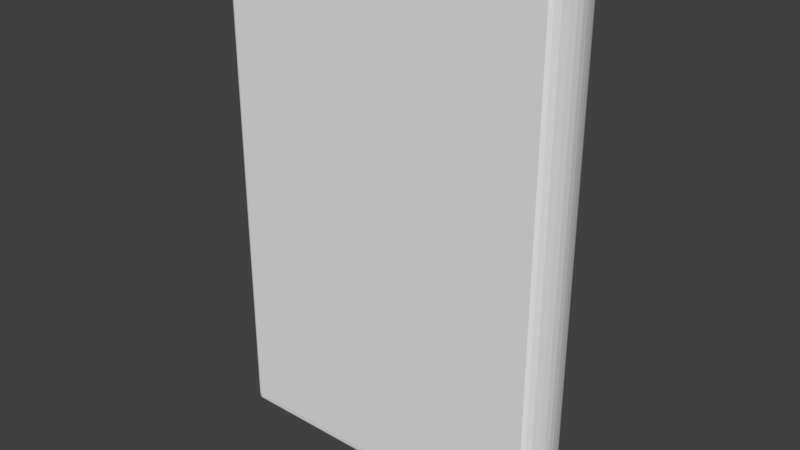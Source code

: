 # Source: kniga.blend  (saved by Blender 2.78.0; exported with 4.5.12 LTS)
import bpy
from mathutils import Matrix  # noqa: F401  (used for matrix-valued properties, if any)

bpy.ops.wm.read_factory_settings(use_empty=True)
scene = bpy.context.scene
scene.name = 'Scene'

# ---- collections
col_collection_1 = bpy.data.collections.new('Collection 1'); scene.collection.children.link(col_collection_1)

# ---- materials (node trees are filled in below, after node groups)
mat_material_001 = bpy.data.materials.new('Material.001')
mat_material_001.alpha_threshold = 0.0
mat_material_001.use_transparent_shadow = False
mat_material_001.preview_render_type = 'FLAT'
mat_material_001.roughness = 0.5

# ---- material node trees

# ---- world
world_world = bpy.data.worlds.new('World'); scene.world = world_world
world_world.color = (0.05088, 0.05088, 0.05088)
world_world.use_sun_shadow = False
world_world.sun_shadow_jitter_overblur = 0.0
world_world.cycles.sampling_method = 'MANUAL'

# ---- meshes
me_cube_001 = bpy.data.meshes.new('Cube.001')
me_cube_001.from_pydata([(-0.69, -0.09426, -1.083), (-0.69, -0.09426, 1.084), (-0.7064, 0.1097, -1.11), (-0.7064, 0.1097, 1.11), (0.7064, -0.1229, -1.11), (0.6891, -0.1201, 1.084), (0.7064, 0.1097, -1.11), (0.7064, 0.1097, 1.11), (-0.69, 0.09644, -1.083), (-0.7064, 0.08801, -1.11), (-0.69, 0.07525, -1.083), (-0.7064, 0.06631, -1.11), (-0.69, 0.05406, -1.083), (-0.7064, 0.0446, -1.11), (-0.69, 0.03287, -1.083), (-0.7064, 0.02289, -1.11), (-0.69, 0.01168, -1.083), (-0.7064, 0.001181, -1.11), (-0.69, -0.009508, -1.083), (-0.7064, -0.02053, -1.11), (-0.69, -0.0307, -1.083), (-0.7064, -0.04224, -1.11), (-0.69, -0.05189, -1.083), (-0.7064, -0.06394, -1.11), (-0.69, -0.07308, -1.083), (-0.7064, -0.08565, -1.11), (-0.7064, -0.08565, 1.11), (-0.69, -0.07308, 1.084), (-0.7064, -0.06394, 1.11), (-0.69, -0.05189, 1.084), (-0.7064, -0.04224, 1.11), (-0.69, -0.0307, 1.084), (-0.7064, -0.02053, 1.11), (-0.69, -0.009508, 1.084), (-0.7064, 0.001181, 1.11), (-0.69, 0.01168, 1.084), (-0.7064, 0.02289, 1.11), (-0.69, 0.03287, 1.084), (-0.7064, 0.0446, 1.11), (-0.69, 0.05406, 1.084), (-0.7064, 0.06631, 1.11), (-0.69, 0.07525, 1.084), (-0.7064, 0.08801, 1.11), (-0.69, 0.09644, 1.084), (0.7064, -0.1107, -1.11), (0.6891, -0.09616, -1.083), (0.7064, -0.0862, -1.11), (0.6891, -0.07225, -1.083), (0.7064, -0.06171, -1.11), (0.6891, -0.04835, -1.083), (0.7064, -0.03722, -1.11), (0.6891, -0.02444, -1.083), (0.7064, -0.01273, -1.11), (0.6891, -0.0005389, -1.083), (0.7064, 0.01176, -1.11), (0.6891, 0.02337, -1.083), (0.7064, 0.03625, -1.11), (0.6891, 0.04727, -1.083), (0.7064, 0.06074, -1.11), (0.6891, 0.07118, -1.083), (0.7064, 0.08523, -1.11), (0.6891, 0.09508, -1.083), (0.6891, 0.09508, 1.084), (0.7064, 0.08523, 1.11), (0.6891, 0.07117, 1.084), (0.7064, 0.06074, 1.11), (0.6891, 0.04727, 1.084), (0.7064, 0.03625, 1.11), (0.6891, 0.02337, 1.084), (0.7064, 0.01176, 1.11), (0.6891, -0.0005392, 1.084), (0.7064, -0.01273, 1.11), (0.6891, -0.02444, 1.084), (0.7064, -0.03722, 1.11), (0.6891, -0.04835, 1.084), (0.7064, -0.06171, 1.11), (0.6891, -0.07225, 1.084), (0.7064, -0.0862, 1.11), (0.6891, -0.09616, 1.084), (0.7064, -0.1107, 1.11), (0.7352, -0.03769, 1.114), (0.7352, 0.02738, 1.114), (-0.7923, -0.1259, 1.114), (0.718, 0.0949, 1.114), (0.6921, 0.1297, 1.114), (0.718, -0.1053, 1.114), (0.7219, -0.03553, 1.114), (0.7219, 0.02522, 1.114), (-0.7921, -0.1124, 1.114), (0.7075, 0.08597, 1.114), (0.6841, 0.1162, 1.114), (0.7075, -0.09628, 1.114), (0.7285, -0.03661, 1.146), (0.7127, -0.1008, -1.121), (0.7285, 0.0263, -1.121), (0.7128, 0.09043, 1.146), (0.6851, -0.133, 1.146), (-0.7922, -0.1191, -1.121), (-0.79, 0.1352, 1.146), (0.7285, -0.03661, -1.121), (0.7285, 0.0263, 1.146), (-0.8029, -0.1189, 1.114), (-0.8028, 0.135, -1.092), (0.6881, 0.123, -1.121), (0.7127, -0.1008, 1.146), (0.7128, 0.09043, -1.121), (-0.05679, -0.126, -1.121), (-0.7922, -0.1191, 1.146), (-0.0587, -0.1192, 1.114), (-0.05488, -0.1328, 1.114), (-0.05488, -0.1328, 0.0097), (-0.0587, -0.1192, 0.0097), (-0.8028, 0.135, 1.114), (-0.8029, -0.1189, 0.0097), (0.7075, -0.09628, 0.0097), (0.6841, 0.1162, 0.0097), (0.7075, 0.08597, 0.0097), (-0.7921, -0.1124, 0.0097), (0.7219, 0.02522, 0.0097), (0.7219, -0.03553, 0.0097), (0.718, -0.1053, 0.0097), (0.6921, 0.1297, 0.0097), (0.718, 0.0949, 0.0097), (-0.7923, -0.1259, 0.0097), (0.7352, 0.02738, 0.0097), (0.7352, -0.03769, 0.0097), (0.7352, -0.03769, -1.092), (0.7352, 0.02738, -1.092), (-0.7923, -0.1259, -1.092), (0.718, 0.0949, -1.092), (0.6921, 0.1297, -1.092), (0.718, -0.1053, -1.092), (0.7219, -0.03553, -1.092), (0.7219, 0.02522, -1.092), (-0.7921, -0.1124, -1.092), (0.7075, 0.08597, -1.092), (0.6841, 0.1162, -1.092), (0.7075, -0.09628, -1.092), (-0.8029, -0.1189, -1.092), (-0.0587, -0.1192, -1.092), (-0.05488, -0.1328, -1.092), (-0.8028, 0.135, 0.0097), (-0.7899, 0.1285, -1.092), (-0.79, 0.1419, -1.092), (-0.79, 0.1419, 0.0097), (-0.7899, 0.1285, 0.0097), (-0.79, 0.1352, -1.121), (-0.05163, 0.1291, 1.146), (-0.7899, 0.1285, 1.114), (-0.79, 0.1419, 1.114), (0.6891, -0.1399, -1.092), (0.6811, -0.1262, -1.092), (0.6811, -0.1262, 0.0097), (0.6891, -0.1399, 0.0097), (0.6891, -0.1399, 1.114), (0.6811, -0.1262, 1.114), (0.6851, -0.133, -1.121), (-0.05679, -0.126, 1.146), (0.6881, 0.123, 1.146), (-0.05362, 0.1223, -1.092), (-0.04963, 0.1358, -1.092), (-0.04963, 0.1358, 0.0097), (-0.05362, 0.1223, 0.0097), (-0.05163, 0.1291, -1.121), (-0.05362, 0.1223, 1.114), (-0.04963, 0.1358, 1.114), (0.7281, -0.07085, -1.092), (0.7335, -0.03742, 1.138), (0.7167, -0.1041, -1.113), (0.7281, 0.06053, -1.092), (0.7335, 0.02711, -1.113), (0.7167, 0.09378, 1.138), (0.7379, -0.005153, -1.092), (0.7049, -0.1314, -1.092), (-0.7923, -0.1242, 1.138), (0.6881, -0.1382, -1.113), (0.7057, 0.1211, -1.092), (0.6911, 0.128, 1.138), (0.7335, -0.03742, -1.113), (0.7335, 0.02711, 1.138), (-0.8004, -0.124, 1.114), (-0.7997, 0.1401, -1.092), (-0.79, 0.1402, -1.113), (0.7167, -0.1041, 1.138), (0.7167, 0.09378, -1.113), (0.7157, -0.06591, -1.092), (0.7236, -0.0358, 1.138), (0.7088, -0.0974, -1.113), (0.7157, 0.0556, -1.092), (0.7236, 0.02549, -1.113), (0.7088, 0.08709, 1.138), (0.7245, -0.005153, -1.092), (0.6963, -0.119, -1.092), (-0.7921, -0.1141, 1.138), (0.6821, -0.1279, -1.113), (0.697, 0.1087, -1.092), (0.6851, 0.1179, 1.138), (0.7236, -0.0358, -1.113), (0.7236, 0.02549, 1.138), (-0.8001, -0.1139, 1.114), (-0.7996, 0.13, -1.092), (-0.79, 0.1301, -1.113), (0.7088, -0.0974, 1.138), (0.7088, 0.08709, -1.113), (0.7219, -0.06838, 1.146), (0.7219, -0.06838, -1.121), (0.7219, 0.05806, -1.121), (0.7219, 0.05806, 1.146), (0.7312, -0.005153, -1.121), (0.7312, -0.005153, 1.146), (0.7014, 0.1149, 1.146), (0.7014, 0.1149, -1.121), (0.7006, -0.1252, 1.146), (0.7006, -0.1252, -1.121), (-0.7996, 0.1351, 1.138), (-0.7996, 0.1351, -1.113), (-0.8002, -0.1189, 1.138), (-0.8002, -0.1189, -1.113), (-0.05536, -0.1311, 1.138), (-0.7923, -0.1242, -1.113), (-0.05823, -0.1209, 1.138), (-0.7921, -0.1141, -1.113), (-0.603, -0.121, -1.121), (-0.603, -0.121, 1.146), (-0.6034, -0.1143, 1.114), (-0.6026, -0.1277, -1.092), (0.7281, -0.07085, 1.114), (0.7281, 0.06053, 1.114), (0.7379, -0.005153, 1.114), (0.7049, -0.1314, 1.114), (0.7057, 0.1211, 1.114), (-0.8004, -0.124, 0.0097), (-0.7997, 0.1401, 1.114), (0.7157, -0.06591, 1.114), (0.7157, 0.0556, 1.114), (0.7245, -0.005153, 1.114), (0.6963, -0.119, 1.114), (0.697, 0.1087, 1.114), (-0.8001, -0.1139, 0.0097), (-0.7996, 0.13, 1.114), (-0.6034, -0.1143, 0.0097), (-0.6026, -0.1277, 1.114), (-0.05488, -0.1328, 0.8219), (0.6811, -0.1262, 0.8219), (-0.8028, 0.135, 0.8219), (-0.8029, -0.1189, 0.8219), (0.7075, -0.09628, 0.8219), (-0.7899, 0.1285, 0.8219), (0.7075, 0.08597, 0.8219), (-0.7921, -0.1124, 0.8219), (0.7219, 0.02522, 0.8219), (0.7219, -0.03553, 0.8219), (0.718, -0.1053, 0.8219), (0.6921, 0.1297, 0.8219), (0.718, 0.0949, 0.8219), (-0.7923, -0.1259, 0.8219), (0.7352, 0.02738, 0.8219), (0.7352, -0.03769, 0.8219), (0.7281, -0.07085, 0.0097), (0.7281, 0.06053, 0.0097), (0.7379, -0.005153, 0.0097), (0.7049, -0.1314, 0.0097), (0.7057, 0.1211, 0.0097), (-0.7997, 0.1401, 0.0097), (0.7157, -0.06591, 0.0097), (0.7157, 0.0556, 0.0097), (0.7245, -0.005153, 0.0097), (0.6963, -0.119, 0.0097), (0.697, 0.1087, 0.0097), (-0.7996, 0.13, 0.0097), (-0.6026, -0.1277, 0.0097), (-0.8004, -0.124, -1.092), (-0.8001, -0.1139, -1.092), (-0.6034, -0.1143, -1.092), (0.7352, -0.03769, -0.8017), (0.7352, 0.02738, -0.8017), (-0.7923, -0.1259, -0.8017), (0.718, 0.0949, -0.8017), (0.6921, 0.1297, -0.8017), (0.718, -0.1053, -0.8017), (0.7219, -0.03553, -0.8017), (0.7219, 0.02522, -0.8017), (-0.7921, -0.1124, -0.8017), (0.7075, 0.08597, -0.8017), (-0.7899, 0.1285, -0.8017), (0.7075, -0.09628, -0.8017), (-0.8029, -0.1189, -0.8017), (0.6811, -0.1262, -0.8017), (-0.05488, -0.1328, -0.8017), (-0.8028, 0.135, -0.8017), (-0.79, 0.1402, 1.138), (-0.05013, 0.1341, -1.113), (-0.79, 0.1301, 1.138), (-0.05312, 0.124, -1.113), (-0.05362, 0.1223, 0.8219), (-0.79, 0.1419, 0.8219), (-0.79, 0.1419, -0.8017), (-0.05362, 0.1223, -0.8017), (-0.5995, 0.127, -1.092), (-0.5985, 0.1404, -1.092), (-0.5985, 0.1404, 0.0097), (-0.5995, 0.127, 0.0097), (-0.599, 0.1337, -1.121), (-0.599, 0.1337, 1.146), (-0.5995, 0.127, 1.114), (-0.5985, 0.1404, 1.114), (-0.05536, -0.1311, -1.113), (-0.05823, -0.1209, -1.113), (0.6881, -0.1382, 1.138), (0.6821, -0.1279, 1.138), (0.6891, -0.1399, 0.8219), (-0.0587, -0.1192, 0.8219), (-0.0587, -0.1192, -0.8017), (0.6891, -0.1399, -0.8017), (0.4945, -0.1379, -1.092), (0.4876, -0.1243, -1.092), (0.4876, -0.1243, 0.0097), (0.4945, -0.1379, 0.0097), (0.4945, -0.1379, 1.114), (0.4876, -0.1243, 1.114), (0.491, -0.1311, -1.121), (0.491, -0.1311, 1.146), (-0.05013, 0.1341, 1.138), (-0.05312, 0.124, 1.138), (-0.04963, 0.1358, 0.8219), (-0.04963, 0.1358, -0.8017), (0.6911, 0.128, -1.113), (0.6851, 0.1179, -1.113), (0.6841, 0.1162, 0.8219), (0.6841, 0.1162, -0.8017), (0.4961, 0.1244, 1.146), (0.4926, 0.1176, -1.092), (0.4996, 0.1312, -1.092), (0.4996, 0.1312, 0.0097), (0.4926, 0.1176, 0.0097), (0.4961, 0.1244, -1.121), (0.4926, 0.1176, 1.114), (0.4996, 0.1312, 1.114), (0.7266, -0.07023, 1.138), (0.7266, -0.07023, -1.113), (0.7266, 0.05991, -1.113), (0.7266, 0.05991, 1.138), (0.7363, -0.005153, -1.113), (0.7363, -0.005153, 1.138), (0.7046, 0.1195, 1.138), (0.7046, 0.1195, -1.113), (0.7038, -0.1299, 1.138), (0.7038, -0.1299, -1.113), (-0.7971, 0.1388, 1.132), (-0.7971, 0.1388, -1.108), (-0.7982, -0.1227, 1.132), (-0.7982, -0.1227, -1.108), (0.7173, -0.06652, 1.138), (0.7173, -0.06652, -1.113), (0.7173, 0.05621, -1.113), (0.7173, 0.05621, 1.138), (0.7262, -0.005153, -1.113), (0.7262, -0.005153, 1.138), (0.6981, 0.1103, 1.138), (0.6981, 0.1103, -1.113), (0.6973, -0.1205, 1.138), (0.6973, -0.1205, -1.113), (-0.7971, 0.1314, 1.132), (-0.7971, 0.1314, -1.108), (-0.7981, -0.1153, 1.132), (-0.7981, -0.1153, -1.108), (-0.6027, -0.126, 1.138), (-0.6027, -0.126, -1.113), (-0.6033, -0.1159, 1.138), (-0.6033, -0.1159, -1.113), (0.7281, -0.07085, 0.8219), (0.7281, 0.06053, 0.8219), (0.7379, -0.005153, 0.8219), (0.7049, -0.1314, 0.8219), (0.7057, 0.1211, 0.8219), (-0.8004, -0.124, 0.8219), (-0.7997, 0.1401, 0.8219), (0.7157, -0.06591, 0.8219), (0.7157, 0.0556, 0.8219), (0.7245, -0.005153, 0.8219), (0.6963, -0.119, 0.8219), (0.697, 0.1087, 0.8219), (-0.8001, -0.1139, 0.8219), (-0.7996, 0.13, 0.8219), (-0.6034, -0.1143, 0.8219), (-0.6026, -0.1277, 0.8219), (0.7281, -0.07085, -0.8017), (0.7281, 0.06053, -0.8017), (0.7379, -0.005153, -0.8017), (0.7049, -0.1314, -0.8017), (0.7057, 0.1211, -0.8017), (-0.7997, 0.1401, -0.8017), (0.7157, -0.06591, -0.8017), (0.7157, 0.0556, -0.8017), (0.7245, -0.005153, -0.8017), (0.6963, -0.119, -0.8017), (0.697, 0.1087, -0.8017), (-0.7996, 0.13, -0.8017), (-0.6026, -0.1277, -0.8017), (-0.8004, -0.124, -0.8017), (-0.8001, -0.1139, -0.8017), (-0.6034, -0.1143, -0.8017), (-0.5986, 0.1388, 1.138), (-0.5986, 0.1388, -1.113), (-0.5993, 0.1287, 1.138), (-0.5993, 0.1287, -1.113), (-0.5995, 0.127, 0.8219), (-0.5985, 0.1404, 0.8219), (-0.5985, 0.1404, -0.8017), (-0.5995, 0.127, -0.8017), (0.4936, -0.1362, -1.113), (0.4884, -0.126, -1.113), (0.4936, -0.1362, 1.138), (0.4884, -0.126, 1.138), (0.4945, -0.1379, 0.8219), (0.4876, -0.1243, 0.8219), (0.4876, -0.1243, -0.8017), (0.4945, -0.1379, -0.8017), (0.4987, 0.1295, 1.138), (0.4934, 0.1193, 1.138), (0.4996, 0.1312, 0.8219), (0.4996, 0.1312, -0.8017), (0.4987, 0.1295, -1.113), (0.4934, 0.1193, -1.113), (0.4926, 0.1176, 0.8219), (0.4926, 0.1176, -0.8017)], [], [(8, 43, 3, 2), (2, 3, 7, 6), (44, 79, 5, 4), (4, 5, 1, 0), (25, 44, 4, 0), (79, 26, 1, 5), (7, 3, 43, 62), (62, 43, 42, 63), (63, 42, 41, 64), (64, 41, 40, 65), (65, 40, 39, 66), (66, 39, 38, 67), (67, 38, 37, 68), (68, 37, 36, 69), (69, 36, 35, 70), (70, 35, 34, 71), (71, 34, 33, 72), (72, 33, 32, 73), (73, 32, 31, 74), (74, 31, 30, 75), (75, 30, 29, 76), (76, 29, 28, 77), (77, 28, 27, 78), (78, 27, 26, 79), (2, 6, 61, 8), (8, 61, 60, 9), (9, 60, 59, 10), (10, 59, 58, 11), (11, 58, 57, 12), (12, 57, 56, 13), (13, 56, 55, 14), (14, 55, 54, 15), (15, 54, 53, 16), (16, 53, 52, 17), (17, 52, 51, 18), (18, 51, 50, 19), (19, 50, 49, 20), (20, 49, 48, 21), (21, 48, 47, 22), (22, 47, 46, 23), (23, 46, 45, 24), (24, 45, 44, 25), (6, 7, 62, 61), (61, 62, 63, 60), (60, 63, 64, 59), (59, 64, 65, 58), (58, 65, 66, 57), (57, 66, 67, 56), (56, 67, 68, 55), (55, 68, 69, 54), (54, 69, 70, 53), (53, 70, 71, 52), (52, 71, 72, 51), (51, 72, 73, 50), (50, 73, 74, 49), (49, 74, 75, 48), (48, 75, 76, 47), (47, 76, 77, 46), (46, 77, 78, 45), (45, 78, 79, 44), (0, 1, 26, 25), (25, 26, 27, 24), (24, 27, 28, 23), (23, 28, 29, 22), (22, 29, 30, 21), (21, 30, 31, 20), (20, 31, 32, 19), (19, 32, 33, 18), (18, 33, 34, 17), (17, 34, 35, 16), (16, 35, 36, 15), (15, 36, 37, 14), (14, 37, 38, 13), (13, 38, 39, 12), (12, 39, 40, 11), (11, 40, 41, 10), (10, 41, 42, 9), (9, 42, 43, 8), (80, 257, 372, 228), (80, 228, 343, 167), (80, 167, 338, 226), (80, 226, 370, 257), (81, 256, 371, 227), (81, 227, 341, 179), (81, 179, 343, 228), (81, 228, 372, 256), (82, 255, 385, 241), (82, 241, 366, 174), (82, 174, 350, 180), (82, 180, 375, 255), (83, 254, 374, 230), (83, 230, 344, 171), (83, 171, 341, 227), (83, 227, 371, 254), (84, 253, 420, 337), (84, 337, 418, 177), (84, 177, 344, 230), (84, 230, 374, 253), (85, 252, 370, 226), (85, 226, 338, 183), (85, 183, 346, 229), (85, 229, 373, 252), (86, 235, 379, 251), (86, 251, 377, 233), (86, 233, 352, 186), (86, 186, 357, 235), (87, 234, 378, 250), (87, 250, 379, 235), (87, 235, 357, 198), (87, 198, 355, 234), (88, 224, 384, 249), (88, 249, 382, 199), (88, 199, 364, 193), (88, 193, 368, 224), (89, 237, 381, 248), (89, 248, 378, 234), (89, 234, 355, 190), (89, 190, 358, 237), (90, 336, 424, 328), (90, 328, 381, 237), (90, 237, 358, 196), (90, 196, 419, 336), (91, 233, 377, 246), (91, 246, 380, 236), (91, 236, 360, 202), (91, 202, 352, 233), (92, 204, 338, 167), (92, 167, 343, 209), (92, 209, 357, 186), (92, 186, 352, 204), (93, 205, 339, 168), (93, 168, 347, 213), (93, 213, 361, 187), (93, 187, 353, 205), (94, 206, 340, 170), (94, 170, 342, 208), (94, 208, 356, 189), (94, 189, 354, 206), (95, 207, 341, 171), (95, 171, 344, 210), (95, 210, 358, 190), (95, 190, 355, 207), (96, 321, 412, 308), (96, 308, 346, 212), (96, 212, 360, 309), (96, 309, 413, 321), (97, 222, 367, 219), (97, 219, 351, 217), (97, 217, 365, 221), (97, 221, 369, 222), (98, 303, 402, 290), (98, 290, 348, 214), (98, 214, 362, 292), (98, 292, 404, 303), (99, 208, 342, 178), (99, 178, 339, 205), (99, 205, 353, 197), (99, 197, 356, 208), (100, 209, 343, 179), (100, 179, 341, 207), (100, 207, 355, 198), (100, 198, 357, 209), (101, 245, 375, 180), (101, 180, 350, 216), (101, 216, 364, 199), (101, 199, 382, 245), (102, 289, 391, 181), (102, 181, 349, 215), (102, 215, 363, 200), (102, 200, 397, 289), (103, 335, 422, 326), (103, 326, 345, 211), (103, 211, 359, 327), (103, 327, 423, 335), (104, 212, 346, 183), (104, 183, 338, 204), (104, 204, 352, 202), (104, 202, 360, 212), (105, 211, 345, 184), (105, 184, 340, 206), (105, 206, 354, 203), (105, 203, 359, 211), (106, 320, 410, 306), (106, 306, 367, 222), (106, 222, 369, 307), (106, 307, 411, 320), (107, 216, 350, 174), (107, 174, 366, 223), (107, 223, 368, 193), (107, 193, 364, 216), (108, 319, 415, 311), (108, 311, 384, 224), (108, 224, 368, 220), (108, 220, 413, 319), (109, 242, 414, 318), (109, 318, 412, 218), (109, 218, 366, 241), (109, 241, 385, 242), (110, 288, 417, 317), (110, 317, 414, 242), (110, 242, 385, 270), (110, 270, 398, 288), (111, 316, 416, 312), (111, 312, 401, 240), (111, 240, 384, 311), (111, 311, 415, 316), (112, 214, 348, 232), (112, 232, 376, 244), (112, 244, 383, 239), (112, 239, 362, 214), (113, 286, 399, 231), (113, 231, 375, 245), (113, 245, 382, 238), (113, 238, 400, 286), (114, 264, 392, 285), (114, 285, 395, 267), (114, 267, 380, 246), (114, 246, 377, 264), (115, 334, 425, 329), (115, 329, 396, 268), (115, 268, 381, 328), (115, 328, 424, 334), (116, 268, 396, 283), (116, 283, 393, 265), (116, 265, 378, 248), (116, 248, 381, 268), (117, 240, 401, 282), (117, 282, 400, 238), (117, 238, 382, 249), (117, 249, 384, 240), (118, 265, 393, 281), (118, 281, 394, 266), (118, 266, 379, 250), (118, 250, 378, 265), (119, 266, 394, 280), (119, 280, 392, 264), (119, 264, 377, 251), (119, 251, 379, 266), (120, 279, 386, 258), (120, 258, 370, 252), (120, 252, 373, 261), (120, 261, 389, 279), (121, 278, 421, 333), (121, 333, 420, 253), (121, 253, 374, 262), (121, 262, 390, 278), (122, 277, 390, 262), (122, 262, 374, 254), (122, 254, 371, 259), (122, 259, 387, 277), (123, 276, 398, 270), (123, 270, 385, 255), (123, 255, 375, 231), (123, 231, 399, 276), (124, 275, 387, 259), (124, 259, 371, 256), (124, 256, 372, 260), (124, 260, 388, 275), (125, 274, 388, 260), (125, 260, 372, 257), (125, 257, 370, 258), (125, 258, 386, 274), (126, 178, 342, 172), (126, 172, 388, 274), (126, 274, 386, 166), (126, 166, 339, 178), (127, 170, 340, 169), (127, 169, 387, 275), (127, 275, 388, 172), (127, 172, 342, 170), (128, 219, 367, 225), (128, 225, 398, 276), (128, 276, 399, 271), (128, 271, 351, 219), (129, 184, 345, 176), (129, 176, 390, 277), (129, 277, 387, 169), (129, 169, 340, 184), (130, 326, 422, 332), (130, 332, 421, 278), (130, 278, 390, 176), (130, 176, 345, 326), (131, 168, 339, 166), (131, 166, 386, 279), (131, 279, 389, 173), (131, 173, 347, 168), (132, 191, 356, 197), (132, 197, 353, 185), (132, 185, 392, 280), (132, 280, 394, 191), (133, 188, 354, 189), (133, 189, 356, 191), (133, 191, 394, 281), (133, 281, 393, 188), (134, 273, 369, 221), (134, 221, 365, 272), (134, 272, 400, 282), (134, 282, 401, 273), (135, 195, 359, 203), (135, 203, 354, 188), (135, 188, 393, 283), (135, 283, 396, 195), (136, 331, 423, 327), (136, 327, 359, 195), (136, 195, 396, 329), (136, 329, 425, 331), (137, 185, 353, 187), (137, 187, 361, 192), (137, 192, 395, 285), (137, 285, 392, 185), (138, 217, 351, 271), (138, 271, 399, 286), (138, 286, 400, 272), (138, 272, 365, 217), (139, 315, 411, 307), (139, 307, 369, 273), (139, 273, 401, 312), (139, 312, 416, 315), (140, 306, 410, 314), (140, 314, 417, 288), (140, 288, 398, 225), (140, 225, 367, 306), (141, 244, 376, 263), (141, 263, 391, 289), (141, 289, 397, 269), (141, 269, 383, 244), (142, 200, 363, 201), (142, 201, 405, 298), (142, 298, 409, 284), (142, 284, 397, 200), (143, 182, 349, 181), (143, 181, 391, 296), (143, 296, 408, 299), (143, 299, 403, 182), (144, 296, 391, 263), (144, 263, 376, 295), (144, 295, 407, 300), (144, 300, 408, 296), (145, 269, 397, 284), (145, 284, 409, 301), (145, 301, 406, 247), (145, 247, 383, 269), (146, 215, 349, 182), (146, 182, 403, 302), (146, 302, 405, 201), (146, 201, 363, 215), (147, 330, 418, 322), (147, 322, 402, 303), (147, 303, 404, 323), (147, 323, 419, 330), (148, 239, 383, 247), (148, 247, 406, 304), (148, 304, 404, 292), (148, 292, 362, 239), (149, 295, 376, 232), (149, 232, 348, 290), (149, 290, 402, 305), (149, 305, 407, 295), (150, 175, 347, 173), (150, 173, 389, 313), (150, 313, 417, 314), (150, 314, 410, 175), (151, 192, 361, 194), (151, 194, 411, 315), (151, 315, 416, 287), (151, 287, 395, 192), (152, 267, 395, 287), (152, 287, 416, 316), (152, 316, 415, 243), (152, 243, 380, 267), (153, 313, 389, 261), (153, 261, 373, 310), (153, 310, 414, 317), (153, 317, 417, 313), (154, 310, 373, 229), (154, 229, 346, 308), (154, 308, 412, 318), (154, 318, 414, 310), (155, 236, 380, 243), (155, 243, 415, 319), (155, 319, 413, 309), (155, 309, 360, 236), (156, 213, 347, 175), (156, 175, 410, 320), (156, 320, 411, 194), (156, 194, 361, 213), (157, 223, 366, 218), (157, 218, 412, 321), (157, 321, 413, 220), (157, 220, 368, 223), (158, 210, 344, 177), (158, 177, 418, 330), (158, 330, 419, 196), (158, 196, 358, 210), (159, 298, 405, 293), (159, 293, 423, 331), (159, 331, 425, 297), (159, 297, 409, 298), (160, 291, 403, 299), (160, 299, 408, 325), (160, 325, 421, 332), (160, 332, 422, 291), (161, 325, 408, 300), (161, 300, 407, 324), (161, 324, 420, 333), (161, 333, 421, 325), (162, 301, 409, 297), (162, 297, 425, 334), (162, 334, 424, 294), (162, 294, 406, 301), (163, 302, 403, 291), (163, 291, 422, 335), (163, 335, 423, 293), (163, 293, 405, 302), (164, 304, 406, 294), (164, 294, 424, 336), (164, 336, 419, 323), (164, 323, 404, 304), (165, 324, 407, 305), (165, 305, 402, 322), (165, 322, 418, 337), (165, 337, 420, 324)])
me_cube_001.polygons.foreach_set('material_index', [0, 0, 0, 0, 0, 0, 0, 0, 0, 0, 0, 0, 0, 0, 0, 0, 0, 0, 0, 0, 0, 0, 0, 0, 0, 0, 0, 0, 0, 0, 0, 0, 0, 0, 0, 0, 0, 0, 0, 0, 0, 0, 0, 0, 0, 0, 0, 0, 0, 0, 0, 0, 0, 0, 0, 0, 0, 0, 0, 0, 0, 0, 0, 0, 0, 0, 0, 0, 0, 0, 0, 0, 0, 0, 0, 0, 0, 0, 1, 1, 1, 1, 1, 1, 1, 1, 1, 1, 1, 1, 1, 1, 1, 1, 1, 1, 1, 1, 1, 1, 1, 1, 1, 1, 1, 1, 1, 1, 1, 1, 1, 1, 1, 1, 1, 1, 1, 1, 1, 1, 1, 1, 1, 1, 1, 1, 1, 1, 1, 1, 1, 1, 1, 1, 1, 1, 1, 1, 1, 1, 1, 1, 1, 1, 1, 1, 1, 1, 1, 1, 1, 1, 1, 1, 1, 1, 1, 1, 1, 1, 1, 1, 1, 1, 1, 1, 1, 1, 1, 1, 1, 1, 1, 1, 1, 1, 1, 1, 1, 1, 1, 1, 1, 1, 1, 1, 1, 1, 1, 1, 1, 1, 1, 1, 1, 1, 1, 1, 1, 1, 1, 1, 1, 1, 1, 1, 1, 1, 1, 1, 1, 1, 1, 1, 1, 1, 1, 1, 1, 1, 1, 1, 1, 1, 1, 1, 1, 1, 1, 1, 1, 1, 1, 1, 1, 1, 1, 1, 1, 1, 1, 1, 1, 1, 1, 1, 1, 1, 1, 1, 1, 1, 1, 1, 1, 1, 1, 1, 1, 1, 1, 1, 1, 1, 1, 1, 1, 1, 1, 1, 1, 1, 1, 1, 1, 1, 1, 1, 1, 1, 1, 1, 1, 1, 1, 1, 1, 1, 1, 1, 1, 1, 1, 1, 1, 1, 1, 1, 1, 1, 1, 1, 1, 1, 1, 1, 1, 1, 1, 1, 1, 1, 1, 1, 1, 1, 1, 1, 1, 1, 1, 1, 1, 1, 1, 1, 1, 1, 1, 1, 1, 1, 1, 1, 1, 1, 1, 1, 1, 1, 1, 1, 1, 1, 1, 1, 1, 1, 1, 1, 1, 1, 1, 1, 1, 1, 1, 1, 1, 1, 1, 1, 1, 1, 1, 1, 1, 1, 1, 1, 1, 1, 1, 1, 1, 1, 1, 1, 1, 1, 1, 1, 1, 1, 1, 1, 1, 1, 1, 1, 1, 1, 1, 1, 1, 1, 1, 1, 1, 1, 1, 1, 1, 1, 1, 1, 1, 1, 1, 1, 1, 1, 1, 1, 1, 1, 1, 1, 1, 1, 1, 1])
_uv = me_cube_001.uv_layers.new(name='UVMap')
_uv.uv.foreach_set('vector', [0.0, 0.0, 1.0, 0.0, 1.0, 1.0, 0.0, 1.0, 0.0, 0.0, 1.0, 0.0, 1.0, 1.0, 0.0, 1.0, 0.0, 0.0, 1.0, 0.0, 1.0, 1.0, 0.0, 1.0, 0.0, 0.0, 1.0, 0.0, 1.0, 1.0, 0.0, 1.0, 0.0, 0.0, 1.0, 0.0, 1.0, 1.0, 0.0, 1.0, 0.0, 0.0, 1.0, 0.0, 1.0, 1.0, 0.0, 1.0, 0.0, 0.0, 1.0, 0.0, 1.0, 1.0, 0.0, 1.0, 0.0, 0.0, 1.0, 0.0, 1.0, 1.0, 0.0, 1.0, 0.0, 0.0, 1.0, 0.0, 1.0, 1.0, 0.0, 1.0, 0.0, 0.0, 1.0, 0.0, 1.0, 1.0, 0.0, 1.0, 0.0, 0.0, 1.0, 0.0, 1.0, 1.0, 0.0, 1.0, 0.0, 0.0, 1.0, 0.0, 1.0, 1.0, 0.0, 1.0, 0.0, 0.0, 1.0, 0.0, 1.0, 1.0, 0.0, 1.0, 0.0, 0.0, 1.0, 0.0, 1.0, 1.0, 0.0, 1.0, 0.0, 0.0, 1.0, 0.0, 1.0, 1.0, 0.0, 1.0, 0.0, 0.0, 1.0, 0.0, 1.0, 1.0, 0.0, 1.0, 0.0, 0.0, 1.0, 0.0, 1.0, 1.0, 0.0, 1.0, 0.0, 0.0, 1.0, 0.0, 1.0, 1.0, 0.0, 1.0, 0.0, 0.0, 1.0, 0.0, 1.0, 1.0, 0.0, 1.0, 0.0, 0.0, 1.0, 0.0, 1.0, 1.0, 0.0, 1.0, 0.0, 0.0, 1.0, 0.0, 1.0, 1.0, 0.0, 1.0, 0.0, 0.0, 1.0, 0.0, 1.0, 1.0, 0.0, 1.0, 0.0, 0.0, 1.0, 0.0, 1.0, 1.0, 0.0, 1.0, 0.0, 0.0, 1.0, 0.0, 1.0, 1.0, 0.0, 1.0, 0.0, 0.0, 1.0, 0.0, 1.0, 1.0, 0.0, 1.0, 0.0, 0.0, 1.0, 0.0, 1.0, 1.0, 0.0, 1.0, 0.0, 0.0, 1.0, 0.0, 1.0, 1.0, 0.0, 1.0, 0.0, 0.0, 1.0, 0.0, 1.0, 1.0, 0.0, 1.0, 0.0, 0.0, 1.0, 0.0, 1.0, 1.0, 0.0, 1.0, 0.0, 0.0, 1.0, 0.0, 1.0, 1.0, 0.0, 1.0, 0.0, 0.0, 1.0, 0.0, 1.0, 1.0, 0.0, 1.0, 0.0, 0.0, 1.0, 0.0, 1.0, 1.0, 0.0, 1.0, 0.0, 0.0, 1.0, 0.0, 1.0, 1.0, 0.0, 1.0, 0.0, 0.0, 1.0, 0.0, 1.0, 1.0, 0.0, 1.0, 0.0, 0.0, 1.0, 0.0, 1.0, 1.0, 0.0, 1.0, 0.0, 0.0, 1.0, 0.0, 1.0, 1.0, 0.0, 1.0, 0.0, 0.0, 1.0, 0.0, 1.0, 1.0, 0.0, 1.0, 0.0, 0.0, 1.0, 0.0, 1.0, 1.0, 0.0, 1.0, 0.0, 0.0, 1.0, 0.0, 1.0, 1.0, 0.0, 1.0, 0.0, 0.0, 1.0, 0.0, 1.0, 1.0, 0.0, 1.0, 0.0, 0.0, 1.0, 0.0, 1.0, 1.0, 0.0, 1.0, 0.0, 0.0, 1.0, 0.0, 1.0, 1.0, 0.0, 1.0, 0.0, 0.0, 1.0, 0.0, 1.0, 1.0, 0.0, 1.0, 0.0, 0.0, 1.0, 0.0, 1.0, 1.0, 0.0, 1.0, 0.0, 0.0, 1.0, 0.0, 1.0, 1.0, 0.0, 1.0, 0.0, 0.0, 1.0, 0.0, 1.0, 1.0, 0.0, 1.0, 0.0, 0.0, 1.0, 0.0, 1.0, 1.0, 0.0, 1.0, 0.0, 0.0, 1.0, 0.0, 1.0, 1.0, 0.0, 1.0, 0.0, 0.0, 1.0, 0.0, 1.0, 1.0, 0.0, 1.0, 0.0, 0.0, 1.0, 0.0, 1.0, 1.0, 0.0, 1.0, 0.0, 0.0, 1.0, 0.0, 1.0, 1.0, 0.0, 1.0, 0.0, 0.0, 1.0, 0.0, 1.0, 1.0, 0.0, 1.0, 0.0, 0.0, 1.0, 0.0, 1.0, 1.0, 0.0, 1.0, 0.0, 0.0, 1.0, 0.0, 1.0, 1.0, 0.0, 1.0, 0.0, 0.0, 1.0, 0.0, 1.0, 1.0, 0.0, 1.0, 0.0, 0.0, 1.0, 0.0, 1.0, 1.0, 0.0, 1.0, 0.0, 0.0, 1.0, 0.0, 1.0, 1.0, 0.0, 1.0, 0.0, 0.0, 1.0, 0.0, 1.0, 1.0, 0.0, 1.0, 0.0, 0.0, 1.0, 0.0, 1.0, 1.0, 0.0, 1.0, 0.0, 0.0, 1.0, 0.0, 1.0, 1.0, 0.0, 1.0, 0.0, 0.0, 1.0, 0.0, 1.0, 1.0, 0.0, 1.0, 0.0, 0.0, 1.0, 0.0, 1.0, 1.0, 0.0, 1.0, 0.0, 0.0, 1.0, 0.0, 1.0, 1.0, 0.0, 1.0, 0.0, 0.0, 1.0, 0.0, 1.0, 1.0, 0.0, 1.0, 0.0, 0.0, 1.0, 0.0, 1.0, 1.0, 0.0, 1.0, 0.0, 0.0, 1.0, 0.0, 1.0, 1.0, 0.0, 1.0, 0.0, 0.0, 1.0, 0.0, 1.0, 1.0, 0.0, 1.0, 0.0, 0.0, 1.0, 0.0, 1.0, 1.0, 0.0, 1.0, 0.0, 0.0, 1.0, 0.0, 1.0, 1.0, 0.0, 1.0, 0.0, 0.0, 1.0, 0.0, 1.0, 1.0, 0.0, 1.0, 0.0, 0.0, 1.0, 0.0, 1.0, 1.0, 0.0, 1.0, 0.0, 0.0, 1.0, 0.0, 1.0, 1.0, 0.0, 1.0, 0.0, 0.0, 1.0, 0.0, 1.0, 1.0, 0.0, 1.0, 0.0, 0.0, 1.0, 0.0, 1.0, 1.0, 0.0, 1.0, 0.0, 0.0, 1.0, 0.0, 1.0, 1.0, 0.0, 1.0, 0.0, 0.0, 1.0, 0.0, 1.0, 1.0, 0.0, 1.0, 0.0, 0.0, 1.0, 0.0, 1.0, 1.0, 0.0, 1.0, 0.0, 0.0, 1.0, 0.0, 1.0, 1.0, 0.0, 1.0, 0.9866, 5.055e-05, 0.9866, 4.264e-05, 0.9866, 4.233e-05, 0.9866, 5.069e-05, 0.9866, 5.055e-05, 0.9866, 5.069e-05, 0.9866, 5.569e-05, 0.9866, 5.56e-05, 0.9866, 5.055e-05, 0.9866, 5.56e-05, 0.9866, 5.524e-05, 0.9866, 4.994e-05, 0.9866, 5.055e-05, 0.9866, 4.994e-05, 0.9865, 4.057e-05, 0.9866, 4.264e-05, 0.9866, 5.043e-05, 0.9866, 4.14e-05, 0.9866, 3.951e-05, 0.9866, 4.947e-05, 0.9866, 5.043e-05, 0.9866, 4.947e-05, 0.9866, 5.509e-05, 0.9866, 5.56e-05, 0.9866, 5.043e-05, 0.9866, 5.56e-05, 0.9866, 5.569e-05, 0.9866, 5.069e-05, 0.9866, 5.043e-05, 0.9866, 5.069e-05, 0.9866, 4.233e-05, 0.9866, 4.14e-05, 0.9866, 5.933e-05, 0.9866, 6.165e-05, 0.9866, 6.305e-05, 0.9866, 5.96e-05, 0.9866, 5.933e-05, 0.9866, 5.96e-05, 0.9866, 5.705e-05, 0.9866, 5.756e-05, 0.9866, 5.933e-05, 0.9866, 5.756e-05, 0.9866, 5.807e-05, 0.9866, 5.905e-05, 0.9866, 5.933e-05, 0.9866, 5.905e-05, 0.9866, 6.025e-05, 0.9866, 6.165e-05, 0.9866, 4.752e-05, 0.9866, 3.633e-05, 0.9866, 3.25e-05, 0.9866, 4.507e-05, 0.9866, 4.752e-05, 0.9866, 4.507e-05, 0.9867, 5.281e-05, 0.9866, 5.39e-05, 0.9866, 4.752e-05, 0.9866, 5.39e-05, 0.9866, 5.509e-05, 0.9866, 4.947e-05, 0.9866, 4.752e-05, 0.9866, 4.947e-05, 0.9866, 3.951e-05, 0.9866, 3.633e-05, 0.01183, 0.9864, 0.01089, 0.8591, 0.1375, 0.8594, 0.1383, 0.9867, 0.01183, 0.9864, 0.1383, 0.9867, 0.1381, 0.9971, 0.01162, 0.9967, 0.01183, 0.9864, 0.01162, 0.9967, 0.003061, 0.9966, 0.003275, 0.9863, 0.01183, 0.9864, 0.003275, 0.9863, 0.002329, 0.859, 0.01089, 0.8591, 0.9866, 4.879e-05, 0.9866, 4.186e-05, 0.9865, 4.057e-05, 0.9866, 4.994e-05, 0.9866, 4.879e-05, 0.9866, 4.994e-05, 0.9866, 5.524e-05, 0.9866, 5.454e-05, 0.9866, 4.879e-05, 0.9866, 5.454e-05, 0.9866, 5.369e-05, 0.9866, 4.721e-05, 0.9866, 4.879e-05, 0.9866, 4.721e-05, 0.9866, 3.954e-05, 0.9866, 4.186e-05, 0.9866, 6.691e-05, 0.9866, 6.673e-05, 0.9866, 7.377e-05, 0.9866, 7.373e-05, 0.9866, 6.691e-05, 0.9866, 7.373e-05, 0.9866, 7.465e-05, 0.9866, 6.74e-05, 0.9866, 6.691e-05, 0.9866, 6.74e-05, 0.9866, 6.149e-05, 0.9866, 6.138e-05, 0.9866, 6.691e-05, 0.9866, 6.138e-05, 0.9866, 6.132e-05, 0.9866, 6.673e-05, 0.9866, 6.682e-05, 0.9866, 6.731e-05, 0.9866, 7.293e-05, 0.9866, 7.231e-05, 0.9866, 6.682e-05, 0.9866, 7.231e-05, 0.9866, 7.377e-05, 0.9866, 6.673e-05, 0.9866, 6.682e-05, 0.9866, 6.673e-05, 0.9866, 6.132e-05, 0.9866, 6.134e-05, 0.9866, 6.682e-05, 0.9866, 6.134e-05, 0.9866, 6.156e-05, 0.9866, 6.731e-05, 0.9866, 5.551e-05, 0.9866, 5.728e-05, 0.9866, 5.478e-05, 0.9866, 5.319e-05, 0.9866, 5.551e-05, 0.9866, 5.319e-05, 0.9866, 5.517e-05, 0.9866, 5.663e-05, 0.9866, 5.551e-05, 0.9866, 5.663e-05, 0.9866, 5.722e-05, 0.9866, 5.687e-05, 0.9866, 5.551e-05, 0.9866, 5.687e-05, 0.9866, 5.655e-05, 0.9866, 5.728e-05, 0.9866, 6.834e-05, 0.9867, 6.985e-05, 0.9866, 7.555e-05, 0.9866, 7.417e-05, 0.9866, 6.834e-05, 0.9866, 7.417e-05, 0.9866, 7.293e-05, 0.9866, 6.731e-05, 0.9866, 6.834e-05, 0.9866, 6.731e-05, 0.9866, 6.156e-05, 0.9866, 6.21e-05, 0.9866, 6.834e-05, 0.9866, 6.21e-05, 0.9867, 6.358e-05, 0.9867, 6.985e-05, 0.9867, 7.181e-05, 0.9867, 0.000105, 0.9866, 0.0001091, 0.9866, 7.663e-05, 0.9867, 7.181e-05, 0.9866, 7.663e-05, 0.9866, 7.555e-05, 0.9867, 6.985e-05, 0.9867, 7.181e-05, 0.9867, 6.985e-05, 0.9867, 6.358e-05, 0.9867, 6.661e-05, 0.9867, 7.181e-05, 0.9867, 6.661e-05, 0.9867, 0.0001015, 0.9867, 0.000105, 0.9866, 6.819e-05, 0.9866, 6.74e-05, 0.9866, 7.465e-05, 0.9866, 7.624e-05, 0.9866, 6.819e-05, 0.9866, 7.624e-05, 0.9866, 7.849e-05, 0.9866, 6.964e-05, 0.9866, 6.819e-05, 0.9866, 6.964e-05, 0.9866, 6.226e-05, 0.9866, 6.16e-05, 0.9866, 6.819e-05, 0.9866, 6.16e-05, 0.9866, 6.149e-05, 0.9866, 6.74e-05, 0.9866, 5.841e-05, 0.9866, 5.826e-05, 0.9866, 5.524e-05, 0.9866, 5.56e-05, 0.9866, 5.841e-05, 0.9866, 5.56e-05, 0.9866, 5.569e-05, 0.9866, 5.844e-05, 0.9866, 5.841e-05, 0.9866, 5.844e-05, 0.9866, 6.132e-05, 0.9866, 6.138e-05, 0.9866, 5.841e-05, 0.9866, 6.138e-05, 0.9866, 6.149e-05, 0.9866, 5.826e-05, 0.9863, 4.852e-05, 0.9863, 4.707e-05, 0.9863, 4.22e-05, 0.9863, 4.383e-05, 0.9863, 4.852e-05, 0.9863, 4.383e-05, 0.9863, 4.509e-05, 0.9863, 4.982e-05, 0.9863, 4.852e-05, 0.9863, 4.982e-05, 0.9863, 5.498e-05, 0.9863, 5.37e-05, 0.9863, 4.852e-05, 0.9863, 5.37e-05, 0.9863, 5.248e-05, 0.9863, 4.707e-05, 0.9862, 3.908e-05, 0.9861, 3.387e-05, 0.9862, 2.728e-05, 0.9862, 3.34e-05, 0.9862, 3.908e-05, 0.9862, 3.34e-05, 0.9862, 3.723e-05, 0.9862, 4.259e-05, 0.9862, 3.908e-05, 0.9862, 4.259e-05, 0.9862, 4.873e-05, 0.9862, 4.585e-05, 0.9862, 3.908e-05, 0.9862, 4.585e-05, 0.9861, 4.214e-05, 0.9861, 3.387e-05, 0.9866, 5.803e-05, 0.9866, 5.83e-05, 0.9866, 5.509e-05, 0.9866, 5.39e-05, 0.9866, 5.803e-05, 0.9866, 5.39e-05, 0.9867, 5.281e-05, 0.9867, 5.901e-05, 0.9866, 5.803e-05, 0.9867, 5.901e-05, 0.9867, 6.358e-05, 0.9866, 6.21e-05, 0.9866, 5.803e-05, 0.9866, 6.21e-05, 0.9866, 6.156e-05, 0.9866, 5.83e-05, 0.9866, 5.838e-05, 0.9865, 5.925e-05, 0.9865, 5.216e-05, 0.9866, 5.291e-05, 0.9866, 5.838e-05, 0.9866, 5.291e-05, 0.9866, 5.369e-05, 0.9866, 5.783e-05, 0.9866, 5.838e-05, 0.9866, 5.783e-05, 0.9866, 6.226e-05, 0.9866, 6.399e-05, 0.9866, 5.838e-05, 0.9866, 6.399e-05, 0.9865, 6.626e-05, 0.9865, 5.925e-05, 0.9864, 5.248e-05, 0.9864, 5.255e-05, 0.9864, 5.462e-05, 0.9864, 5.479e-05, 0.9864, 5.248e-05, 0.9864, 5.479e-05, 0.9864, 5.403e-05, 0.9864, 5.243e-05, 0.9864, 5.248e-05, 0.9864, 5.243e-05, 0.9864, 5.082e-05, 0.9864, 5.013e-05, 0.9864, 5.248e-05, 0.9864, 5.013e-05, 0.9864, 5.046e-05, 0.9864, 5.255e-05, 0.9867, 0.0003289, 0.9867, 0.0002951, 0.9867, 0.0002952, 0.9867, 0.0003296, 0.9867, 0.0003289, 0.9867, 0.0003296, 0.9867, 0.0003305, 0.9867, 0.0003298, 0.9867, 0.0003289, 0.9867, 0.0003298, 0.9867, 0.0003288, 0.9867, 0.0003282, 0.9867, 0.0003289, 0.9867, 0.0003282, 0.9867, 0.0002951, 0.9867, 0.0002951, 0.9862, 4.517e-05, 0.9862, 4.259e-05, 0.9862, 3.723e-05, 0.9862, 4.008e-05, 0.9862, 4.517e-05, 0.9862, 4.008e-05, 0.9863, 4.22e-05, 0.9863, 4.707e-05, 0.9862, 4.517e-05, 0.9863, 4.707e-05, 0.9863, 5.248e-05, 0.9862, 5.088e-05, 0.9862, 4.517e-05, 0.9862, 5.088e-05, 0.9862, 4.873e-05, 0.9862, 4.259e-05, 0.9866, 5.842e-05, 0.9866, 5.844e-05, 0.9866, 5.569e-05, 0.9866, 5.56e-05, 0.9866, 5.842e-05, 0.9866, 5.56e-05, 0.9866, 5.509e-05, 0.9866, 5.83e-05, 0.9866, 5.842e-05, 0.9866, 5.83e-05, 0.9866, 6.156e-05, 0.9866, 6.134e-05, 0.9866, 5.842e-05, 0.9866, 6.134e-05, 0.9866, 6.132e-05, 0.9866, 5.844e-05, 0.9866, 5.782e-05, 0.9866, 5.73e-05, 0.9866, 6.03e-05, 0.9866, 5.905e-05, 0.9866, 5.782e-05, 0.9866, 5.905e-05, 0.9866, 5.785e-05, 0.9866, 5.755e-05, 0.9866, 5.782e-05, 0.9866, 5.755e-05, 0.9866, 5.722e-05, 0.9866, 5.663e-05, 0.9866, 5.782e-05, 0.9866, 5.663e-05, 0.9866, 5.517e-05, 0.9866, 5.73e-05, 0.9888, 0.0008523, 0.9872, -6.611e-05, 0.9874, -0.0001824, 0.9896, 0.0009558, 0.9888, 0.0008523, 0.9896, 0.0009558, 0.9918, 0.003965, 0.9893, 0.001517, 0.9888, 0.0008523, 0.9893, 0.001517, 0.9883, 0.001216, 0.988, 0.0007775, 0.9888, 0.0008523, 0.988, 0.0007775, 0.9868, 6.064e-05, 0.9872, -6.611e-05, 0.986, 2.279e-05, 0.9857, 0.0002202, 0.9856, 0.000258, 0.986, 9.958e-06, 0.986, 2.279e-05, 0.986, 9.958e-06, 0.9861, 4.258e-06, 0.9861, 2.087e-05, 0.986, 2.279e-05, 0.9861, 2.087e-05, 0.986, 3.508e-05, 0.986, 3.811e-05, 0.986, 2.279e-05, 0.986, 3.811e-05, 0.9858, 0.0001837, 0.9857, 0.0002202, 0.9866, 5.793e-05, 0.9866, 5.783e-05, 0.9866, 5.369e-05, 0.9866, 5.454e-05, 0.9866, 5.793e-05, 0.9866, 5.454e-05, 0.9866, 5.524e-05, 0.9866, 5.826e-05, 0.9866, 5.793e-05, 0.9866, 5.826e-05, 0.9866, 6.149e-05, 0.9866, 6.16e-05, 0.9866, 5.793e-05, 0.9866, 6.16e-05, 0.9866, 6.226e-05, 0.9866, 5.783e-05, 0.9861, 2.618e-05, 0.9861, 2.087e-05, 0.9861, 4.258e-06, 0.9861, 1.758e-05, 0.9861, 2.618e-05, 0.9861, 1.758e-05, 0.9862, 2.728e-05, 0.9861, 3.387e-05, 0.9861, 2.618e-05, 0.9861, 3.387e-05, 0.9861, 4.214e-05, 0.9861, 3.749e-05, 0.9861, 2.618e-05, 0.9861, 3.749e-05, 0.986, 3.508e-05, 0.9861, 2.087e-05, 0.9864, 5.269e-05, 0.9864, 5.242e-05, 0.9864, 4.789e-05, 0.9864, 5.153e-05, 0.9864, 5.269e-05, 0.9864, 5.153e-05, 0.9864, 5.462e-05, 0.9864, 5.255e-05, 0.9864, 5.269e-05, 0.9864, 5.255e-05, 0.9864, 5.046e-05, 0.9864, 5.385e-05, 0.9864, 5.269e-05, 0.9864, 5.385e-05, 0.9864, 5.704e-05, 0.9864, 5.242e-05, 0.9866, 5.693e-05, 0.9866, 5.755e-05, 0.9866, 5.807e-05, 0.9866, 5.756e-05, 0.9866, 5.693e-05, 0.9866, 5.756e-05, 0.9866, 5.705e-05, 0.9866, 5.632e-05, 0.9866, 5.693e-05, 0.9866, 5.632e-05, 0.9866, 5.65e-05, 0.9866, 5.687e-05, 0.9866, 5.693e-05, 0.9866, 5.687e-05, 0.9866, 5.724e-05, 0.9866, 5.755e-05, 0.9866, 6.472e-05, 0.9865, 7.5e-05, 0.9866, 8.458e-05, 0.9866, 6.849e-05, 0.9866, 6.472e-05, 0.9866, 6.849e-05, 0.9866, 5.478e-05, 0.9866, 5.728e-05, 0.9866, 6.472e-05, 0.9866, 5.728e-05, 0.9866, 5.655e-05, 0.9866, 6.11e-05, 0.9866, 6.472e-05, 0.9866, 6.11e-05, 0.9865, 6.626e-05, 0.9865, 7.5e-05, 0.9866, 5.141e-05, 0.9866, 4.82e-05, 0.9866, 3.335e-05, 0.9865, 4.322e-05, 0.9866, 5.141e-05, 0.9865, 4.322e-05, 0.9865, 5.216e-05, 0.9866, 5.461e-05, 0.9866, 5.141e-05, 0.9866, 5.461e-05, 0.9866, 5.705e-05, 0.9866, 5.96e-05, 0.9866, 5.141e-05, 0.9866, 5.96e-05, 0.9866, 6.305e-05, 0.9866, 4.82e-05, 0.9865, 4.802e-05, 0.9864, 4.839e-05, 0.9864, 3.008e-05, 0.9865, 3.175e-05, 0.9865, 4.802e-05, 0.9865, 3.175e-05, 0.9866, 3.335e-05, 0.9866, 4.82e-05, 0.9865, 4.802e-05, 0.9866, 4.82e-05, 0.9866, 6.305e-05, 0.9865, 6.43e-05, 0.9865, 4.802e-05, 0.9865, 6.43e-05, 0.9864, 6.411e-05, 0.9864, 4.839e-05, 0.9865, 6.305e-05, 0.9865, 8.026e-05, 0.9864, 7.716e-05, 0.9864, 5.847e-05, 0.9865, 6.305e-05, 0.9864, 5.847e-05, 0.9864, 4.202e-05, 0.9865, 4.584e-05, 0.9865, 6.305e-05, 0.9865, 4.584e-05, 0.9866, 5.239e-05, 0.9866, 6.849e-05, 0.9865, 6.305e-05, 0.9866, 6.849e-05, 0.9866, 8.458e-05, 0.9865, 8.026e-05, 0.9867, 0.0003286, 0.9867, 0.0003298, 0.9867, 0.0003305, 0.9867, 0.000329, 0.9867, 0.0003286, 0.9867, 0.000329, 0.9867, 0.0003264, 0.9867, 0.0003265, 0.9867, 0.0003286, 0.9867, 0.0003265, 0.9867, 0.0003266, 0.9867, 0.0003281, 0.9867, 0.0003286, 0.9867, 0.0003281, 0.9867, 0.0003288, 0.9867, 0.0003298, 0.9865, 5.52e-05, 0.9864, 5.23e-05, 0.9864, 5.663e-05, 0.9865, 5.835e-05, 0.9865, 5.52e-05, 0.9865, 5.835e-05, 0.9866, 6.03e-05, 0.9866, 5.73e-05, 0.9865, 5.52e-05, 0.9866, 5.73e-05, 0.9866, 5.517e-05, 0.9865, 5.201e-05, 0.9865, 5.52e-05, 0.9865, 5.201e-05, 0.9864, 4.8e-05, 0.9864, 5.23e-05, 0.9864, 7.671e-05, 0.9864, 7.592e-05, 0.9863, 7.72e-05, 0.9863, 7.718e-05, 0.9864, 7.671e-05, 0.9863, 7.718e-05, 0.9863, 7.698e-05, 0.9864, 7.773e-05, 0.9864, 7.671e-05, 0.9864, 7.773e-05, 0.9866, 7.849e-05, 0.9866, 7.624e-05, 0.9864, 7.671e-05, 0.9866, 7.624e-05, 0.9866, 7.465e-05, 0.9864, 7.592e-05, 0.9863, 7.942e-05, 0.9863, 0.0001133, 0.9861, 0.0001247, 0.9861, 7.506e-05, 0.9863, 7.942e-05, 0.9861, 7.506e-05, 0.9861, 7.349e-05, 0.9864, 7.841e-05, 0.9863, 7.942e-05, 0.9864, 7.841e-05, 0.9866, 7.555e-05, 0.9866, 7.663e-05, 0.9863, 7.942e-05, 0.9866, 7.663e-05, 0.9866, 0.0001091, 0.9863, 0.0001133, 0.9864, 7.703e-05, 0.9864, 7.841e-05, 0.9861, 7.349e-05, 0.9862, 7.249e-05, 0.9864, 7.703e-05, 0.9862, 7.249e-05, 0.9862, 7.206e-05, 0.9864, 7.58e-05, 0.9864, 7.703e-05, 0.9864, 7.58e-05, 0.9866, 7.293e-05, 0.9866, 7.417e-05, 0.9864, 7.703e-05, 0.9866, 7.417e-05, 0.9866, 7.555e-05, 0.9864, 7.841e-05, 0.9865, 4.891e-05, 0.9865, 4.584e-05, 0.9864, 3.929e-05, 0.9864, 4.366e-05, 0.9865, 4.891e-05, 0.9864, 4.366e-05, 0.9864, 4.8e-05, 0.9865, 5.201e-05, 0.9865, 4.891e-05, 0.9865, 5.201e-05, 0.9866, 5.517e-05, 0.9866, 5.319e-05, 0.9865, 4.891e-05, 0.9866, 5.319e-05, 0.9866, 5.478e-05, 0.9865, 4.584e-05, 0.9864, 7.526e-05, 0.9864, 7.58e-05, 0.9862, 7.206e-05, 0.9862, 7.22e-05, 0.9864, 7.526e-05, 0.9862, 7.22e-05, 0.9863, 7.654e-05, 0.9864, 7.506e-05, 0.9864, 7.526e-05, 0.9864, 7.506e-05, 0.9866, 7.377e-05, 0.9866, 7.231e-05, 0.9864, 7.526e-05, 0.9866, 7.231e-05, 0.9866, 7.293e-05, 0.9864, 7.58e-05, 0.9864, 7.542e-05, 0.9864, 7.506e-05, 0.9862, 7.699e-05, 0.9862, 7.712e-05, 0.9864, 7.542e-05, 0.9862, 7.712e-05, 0.9863, 7.72e-05, 0.9864, 7.592e-05, 0.9864, 7.542e-05, 0.9864, 7.592e-05, 0.9866, 7.465e-05, 0.9866, 7.373e-05, 0.9864, 7.542e-05, 0.9866, 7.373e-05, 0.9866, 7.314e-05, 0.9864, 7.506e-05, 0.9864, 3.288e-05, 0.9863, 2.389e-05, 0.9863, 2.142e-05, 0.9864, 3.265e-05, 0.9864, 3.288e-05, 0.9864, 3.265e-05, 0.9866, 4.387e-05, 0.9866, 4.186e-05, 0.9864, 3.288e-05, 0.9866, 4.186e-05, 0.9866, 3.954e-05, 0.9864, 3.288e-05, 0.9864, 3.288e-05, 0.9864, 3.288e-05, 0.9863, 2.622e-05, 0.9863, 2.389e-05, 0.007622, 0.4979, 0.004349, 0.137, 0.1319, 0.1371, 0.1347, 0.4981, 0.007622, 0.4979, 0.1347, 0.4981, 0.1375, 0.8594, 0.01089, 0.8591, 0.007622, 0.4979, 0.01089, 0.8591, 0.002329, 0.859, -0.0009381, 0.4978, 0.007622, 0.4979, -0.0009381, 0.4978, -0.004212, 0.137, 0.004349, 0.137, 0.9864, 1.779e-05, 0.9862, 3.991e-06, 0.9862, -5.14e-06, 0.9864, 1.142e-05, 0.9864, 1.779e-05, 0.9864, 1.142e-05, 0.9866, 3.25e-05, 0.9866, 3.633e-05, 0.9864, 1.779e-05, 0.9866, 3.633e-05, 0.9866, 3.951e-05, 0.9864, 2.328e-05, 0.9864, 1.779e-05, 0.9864, 2.328e-05, 0.9862, 1.193e-05, 0.9862, 3.991e-06, 0.9865, 6.136e-05, 0.9864, 6.106e-05, 0.9864, 6.554e-05, 0.9865, 6.43e-05, 0.9865, 6.136e-05, 0.9865, 6.43e-05, 0.9866, 6.305e-05, 0.9866, 6.165e-05, 0.9865, 6.136e-05, 0.9866, 6.165e-05, 0.9866, 6.03e-05, 0.9865, 5.835e-05, 0.9865, 6.136e-05, 0.9865, 5.835e-05, 0.9864, 5.663e-05, 0.9864, 6.106e-05, 0.9864, 2.703e-05, 0.9863, 1.747e-05, 0.9862, 1.193e-05, 0.9864, 2.328e-05, 0.9864, 2.703e-05, 0.9864, 2.328e-05, 0.9866, 3.951e-05, 0.9866, 4.14e-05, 0.9864, 2.703e-05, 0.9866, 4.14e-05, 0.9866, 4.233e-05, 0.9864, 2.952e-05, 0.9864, 2.703e-05, 0.9864, 2.952e-05, 0.9863, 2.14e-05, 0.9863, 1.747e-05, 0.9864, 3.127e-05, 0.9863, 2.448e-05, 0.9863, 2.14e-05, 0.9864, 2.952e-05, 0.9864, 3.127e-05, 0.9864, 2.952e-05, 0.9866, 4.233e-05, 0.9866, 4.264e-05, 0.9864, 3.127e-05, 0.9866, 4.264e-05, 0.9865, 4.057e-05, 0.9864, 3.265e-05, 0.9864, 3.127e-05, 0.9864, 3.265e-05, 0.9863, 2.485e-05, 0.9863, 2.448e-05, 0.9862, 3.03e-05, 0.9862, 4.008e-05, 0.9862, 3.723e-05, 0.9862, 2.707e-05, 0.9862, 3.03e-05, 0.9862, 2.707e-05, 0.9863, 2.14e-05, 0.9863, 2.448e-05, 0.9862, 3.03e-05, 0.9863, 2.448e-05, 0.9863, 2.485e-05, 0.9863, 3.284e-05, 0.9862, 3.03e-05, 0.9863, 3.284e-05, 0.9863, 4.22e-05, 0.9862, 4.008e-05, 0.9862, 2.29e-05, 0.9862, 3.34e-05, 0.9862, 2.728e-05, 0.9862, 1.662e-05, 0.9862, 2.29e-05, 0.9862, 1.662e-05, 0.9862, 1.193e-05, 0.9863, 1.747e-05, 0.9862, 2.29e-05, 0.9863, 1.747e-05, 0.9863, 2.14e-05, 0.9862, 2.707e-05, 0.9862, 2.29e-05, 0.9862, 2.707e-05, 0.9862, 3.723e-05, 0.9862, 3.34e-05, 0.9864, 5.776e-05, 0.9864, 5.479e-05, 0.9864, 5.462e-05, 0.9864, 5.719e-05, 0.9864, 5.776e-05, 0.9864, 5.719e-05, 0.9864, 6.411e-05, 0.9864, 6.106e-05, 0.9864, 5.776e-05, 0.9864, 6.106e-05, 0.9864, 5.663e-05, 0.9864, 5.501e-05, 0.9864, 5.776e-05, 0.9864, 5.501e-05, 0.9864, 5.403e-05, 0.9864, 5.479e-05, 0.9861, 7.052e-06, 0.9861, 1.758e-05, 0.9861, 4.258e-06, 0.9861, -4.151e-06, 0.9861, 7.052e-06, 0.9861, -4.151e-06, 0.9862, -5.14e-06, 0.9862, 3.991e-06, 0.9861, 7.052e-06, 0.9862, 3.991e-06, 0.9862, 1.193e-05, 0.9862, 1.662e-05, 0.9861, 7.052e-06, 0.9862, 1.662e-05, 0.9862, 2.728e-05, 0.9861, 1.758e-05, 0.003384, 0.01049, 0.003572, 0.001096, 0.1313, 0.001262, 0.1311, 0.01059, 0.003384, 0.01049, 0.1311, 0.01059, 0.1319, 0.1371, 0.004349, 0.137, 0.003384, 0.01049, 0.004349, 0.137, -0.004212, 0.137, -0.005178, 0.0104, 0.003384, 0.01049, -0.005178, 0.0104, -0.00499, 0.001006, 0.003572, 0.001096, 0.9863, 3.492e-05, 0.9863, 4.383e-05, 0.9863, 4.22e-05, 0.9863, 3.284e-05, 0.9863, 3.492e-05, 0.9863, 3.284e-05, 0.9863, 2.485e-05, 0.9863, 2.389e-05, 0.9863, 3.492e-05, 0.9863, 2.389e-05, 0.9863, 2.622e-05, 0.9863, 3.66e-05, 0.9863, 3.492e-05, 0.9863, 3.66e-05, 0.9863, 4.509e-05, 0.9863, 4.383e-05, 0.9862, 6.251e-05, 0.9862, 6.127e-05, 0.9862, 4.873e-05, 0.9862, 5.088e-05, 0.9862, 6.251e-05, 0.9862, 5.088e-05, 0.9863, 5.248e-05, 0.9863, 6.345e-05, 0.9862, 6.251e-05, 0.9863, 6.345e-05, 0.9863, 7.72e-05, 0.9862, 7.712e-05, 0.9862, 6.251e-05, 0.9862, 7.712e-05, 0.9863, 7.654e-05, 0.9862, 6.127e-05, 0.9862, 5.964e-05, 0.9861, 5.786e-05, 0.9861, 4.214e-05, 0.9862, 4.585e-05, 0.9862, 5.964e-05, 0.9862, 4.585e-05, 0.9862, 4.873e-05, 0.9862, 6.127e-05, 0.9862, 5.964e-05, 0.9862, 6.127e-05, 0.9863, 7.654e-05, 0.9862, 7.22e-05, 0.9862, 5.964e-05, 0.9862, 7.22e-05, 0.9862, 7.206e-05, 0.9861, 5.786e-05, 0.9864, 4.707e-05, 0.9864, 4.784e-05, 0.9864, 5.046e-05, 0.9864, 5.013e-05, 0.9864, 4.707e-05, 0.9864, 5.013e-05, 0.9864, 5.082e-05, 0.9864, 4.976e-05, 0.9864, 4.707e-05, 0.9864, 4.976e-05, 0.9864, 4.8e-05, 0.9864, 4.366e-05, 0.9864, 4.707e-05, 0.9864, 4.366e-05, 0.9864, 4.202e-05, 0.9864, 4.784e-05, 0.9861, 5.612e-05, 0.9861, 5.583e-05, 0.986, 3.508e-05, 0.9861, 3.749e-05, 0.9861, 5.612e-05, 0.9861, 3.749e-05, 0.9861, 4.214e-05, 0.9861, 5.786e-05, 0.9861, 5.612e-05, 0.9861, 5.786e-05, 0.9862, 7.206e-05, 0.9862, 7.249e-05, 0.9861, 5.612e-05, 0.9862, 7.249e-05, 0.9861, 7.349e-05, 0.9861, 5.583e-05, 0.986, 5.841e-05, 0.9859, 0.00015, 0.9858, 0.0001837, 0.986, 3.811e-05, 0.986, 5.841e-05, 0.986, 3.811e-05, 0.986, 3.508e-05, 0.9861, 5.583e-05, 0.986, 5.841e-05, 0.9861, 5.583e-05, 0.9861, 7.349e-05, 0.9861, 7.506e-05, 0.986, 5.841e-05, 0.9861, 7.506e-05, 0.9861, 0.0001247, 0.9859, 0.00015, 0.9863, 6.413e-05, 0.9863, 6.345e-05, 0.9863, 5.248e-05, 0.9863, 5.37e-05, 0.9863, 6.413e-05, 0.9863, 5.37e-05, 0.9863, 5.498e-05, 0.9863, 6.482e-05, 0.9863, 6.413e-05, 0.9863, 6.482e-05, 0.9863, 7.698e-05, 0.9863, 7.718e-05, 0.9863, 6.413e-05, 0.9863, 7.718e-05, 0.9863, 7.72e-05, 0.9863, 6.345e-05, 0.9864, 5.237e-05, 0.9864, 5.243e-05, 0.9864, 5.403e-05, 0.9864, 5.501e-05, 0.9864, 5.237e-05, 0.9864, 5.501e-05, 0.9864, 5.663e-05, 0.9864, 5.23e-05, 0.9864, 5.237e-05, 0.9864, 5.23e-05, 0.9864, 4.8e-05, 0.9864, 4.976e-05, 0.9864, 5.237e-05, 0.9864, 4.976e-05, 0.9864, 5.082e-05, 0.9864, 5.243e-05, 0.9864, 5.559e-05, 0.9864, 6.375e-05, 0.9864, 5.704e-05, 0.9864, 5.385e-05, 0.9864, 5.559e-05, 0.9864, 5.385e-05, 0.9864, 5.046e-05, 0.9864, 4.784e-05, 0.9864, 5.559e-05, 0.9864, 4.784e-05, 0.9864, 4.202e-05, 0.9864, 5.847e-05, 0.9864, 5.559e-05, 0.9864, 5.847e-05, 0.9864, 7.716e-05, 0.9864, 6.375e-05, 0.9864, 4.983e-05, 0.9864, 5.153e-05, 0.9864, 4.789e-05, 0.9864, 4.147e-05, 0.9864, 4.983e-05, 0.9864, 4.147e-05, 0.9864, 3.008e-05, 0.9864, 4.839e-05, 0.9864, 4.983e-05, 0.9864, 4.839e-05, 0.9864, 6.411e-05, 0.9864, 5.719e-05, 0.9864, 4.983e-05, 0.9864, 5.719e-05, 0.9864, 5.462e-05, 0.9864, 5.153e-05, 0.9869, 0.0001302, 0.9867, 0.0003265, 0.9867, 0.0003264, 0.9871, 7.203e-05, 0.9869, 0.0001302, 0.9871, 7.203e-05, 0.9874, -0.0001824, 0.9872, -6.611e-05, 0.9869, 0.0001302, 0.9872, -6.611e-05, 0.9868, 6.064e-05, 0.9868, 0.0001936, 0.9869, 0.0001302, 0.9868, 0.0001936, 0.9867, 0.0003266, 0.9867, 0.0003265, 0.9868, 0.00076, 0.988, 0.0007775, 0.9883, 0.001216, 0.9871, 0.001264, 0.9868, 0.00076, 0.9871, 0.001264, 0.9856, 0.001055, 0.9859, 0.0006798, 0.9868, 0.00076, 0.9859, 0.0006798, 0.9862, 0.000322, 0.9864, 0.0002083, 0.9868, 0.00076, 0.9864, 0.0002083, 0.9868, 6.064e-05, 0.988, 0.0007775, 0.9883, 0.01077, 0.9875, 0.004128, 0.9918, 0.003965, 0.9942, 0.01072, 0.9883, 0.01077, 0.9942, 0.01072, 0.9959, 0.1371, 0.9889, 0.1372, 0.9883, 0.01077, 0.9889, 0.1372, 0.8626, 0.1372, 0.8626, 0.01079, 0.9883, 0.01077, 0.8626, 0.01079, 0.8619, 0.00163, 0.9875, 0.004128, 0.9889, 0.4989, 0.9889, 0.1372, 0.9959, 0.1371, 0.9965, 0.4989, 0.9889, 0.4989, 0.9965, 0.4989, 0.9963, 0.8611, 0.9886, 0.8611, 0.9889, 0.4989, 0.9886, 0.8611, 0.8627, 0.8608, 0.8626, 0.4988, 0.9889, 0.4989, 0.8626, 0.4988, 0.8626, 0.1372, 0.9889, 0.1372, 0.9866, 0.0002675, 0.9868, 0.0001936, 0.9868, 6.064e-05, 0.9864, 0.0002083, 0.9866, 0.0002675, 0.9864, 0.0002083, 0.986, 0.0003665, 0.9863, 0.0003466, 0.9866, 0.0002675, 0.9863, 0.0003466, 0.9867, 0.0003267, 0.9867, 0.0003266, 0.9866, 0.0002675, 0.9867, 0.0003266, 0.9867, 0.0003266, 0.9868, 0.0001936, 0.9873, 0.001672, 0.9893, 0.001517, 0.9918, 0.003965, 0.9875, 0.004128, 0.9873, 0.001672, 0.9875, 0.004128, 0.8619, 0.00163, 0.9851, 0.001406, 0.9873, 0.001672, 0.9851, 0.001406, 0.9856, 0.001055, 0.9871, 0.001264, 0.9873, 0.001672, 0.9871, 0.001264, 0.9883, 0.001216, 0.9893, 0.001517, 0.9867, 0.0001974, 0.9867, 9.884e-05, 0.9867, 9.66e-05, 0.9867, 0.0001964, 0.9867, 0.0001974, 0.9867, 0.0001964, 0.9867, 0.0002952, 0.9867, 0.0002951, 0.9867, 0.0001974, 0.9867, 0.0002951, 0.9867, 0.0002951, 0.9867, 0.0001986, 0.9867, 0.0001974, 0.9867, 0.0001986, 0.9867, 0.0001015, 0.9867, 9.884e-05, 0.9867, 0.0003275, 0.9867, 0.0003281, 0.9867, 0.0003266, 0.9867, 0.0003266, 0.9867, 0.0003275, 0.9867, 0.0003266, 0.9866, 0.0003317, 0.9867, 0.0002953, 0.9867, 0.0003275, 0.9867, 0.0002953, 0.9867, 0.0002951, 0.9867, 0.0003282, 0.9867, 0.0003275, 0.9867, 0.0003282, 0.9867, 0.0003288, 0.9867, 0.0003281, 0.9884, 0.9887, 0.9886, 0.8611, 0.9963, 0.8611, 0.9961, 0.9888, 0.9884, 0.9887, 0.9961, 0.9888, 0.9959, 0.9991, 0.9882, 0.999, 0.9884, 0.9887, 0.9882, 0.999, 0.8623, 0.9987, 0.8626, 0.9884, 0.9884, 0.9887, 0.8626, 0.9884, 0.8627, 0.8608, 0.9886, 0.8611, 0.9863, 3.792e-05, 0.9863, 4.61e-05, 0.9863, 4.509e-05, 0.9863, 3.66e-05, 0.9863, 3.792e-05, 0.9863, 3.66e-05, 0.9863, 2.622e-05, 0.9863, 2.826e-05, 0.9863, 3.792e-05, 0.9863, 2.826e-05, 0.9864, 3.008e-05, 0.9864, 4.147e-05, 0.9863, 3.792e-05, 0.9864, 4.147e-05, 0.9864, 4.789e-05, 0.9863, 4.61e-05, 0.9863, 6.576e-05, 0.9863, 6.482e-05, 0.9863, 5.498e-05, 0.9863, 5.676e-05, 0.9863, 6.576e-05, 0.9863, 5.676e-05, 0.9864, 5.704e-05, 0.9864, 6.375e-05, 0.9863, 6.576e-05, 0.9864, 6.375e-05, 0.9864, 7.716e-05, 0.9863, 7.652e-05, 0.9863, 6.576e-05, 0.9863, 7.652e-05, 0.9863, 7.698e-05, 0.9863, 6.482e-05, 0.9864, 7.895e-05, 0.9864, 7.773e-05, 0.9863, 7.698e-05, 0.9863, 7.652e-05, 0.9864, 7.895e-05, 0.9863, 7.652e-05, 0.9864, 7.593e-05, 0.9865, 8.026e-05, 0.9864, 7.895e-05, 0.9865, 8.026e-05, 0.9866, 8.458e-05, 0.9866, 8.137e-05, 0.9864, 7.895e-05, 0.9866, 8.137e-05, 0.9866, 7.849e-05, 0.9864, 7.773e-05, 0.9865, 3.243e-05, 0.9863, 2.826e-05, 0.9863, 2.622e-05, 0.9864, 3.288e-05, 0.9865, 3.243e-05, 0.9864, 3.288e-05, 0.9866, 3.954e-05, 0.9866, 3.66e-05, 0.9865, 3.243e-05, 0.9866, 3.66e-05, 0.9866, 3.335e-05, 0.9865, 3.175e-05, 0.9865, 3.243e-05, 0.9865, 3.175e-05, 0.9864, 3.016e-05, 0.9863, 2.826e-05, 0.9866, 4.529e-05, 0.9866, 3.66e-05, 0.9866, 3.954e-05, 0.9866, 4.721e-05, 0.9866, 4.529e-05, 0.9866, 4.721e-05, 0.9866, 5.369e-05, 0.9866, 5.291e-05, 0.9866, 4.529e-05, 0.9866, 5.291e-05, 0.9865, 5.216e-05, 0.9865, 4.322e-05, 0.9866, 4.529e-05, 0.9865, 4.322e-05, 0.9866, 3.335e-05, 0.9866, 3.66e-05, 0.9866, 7.207e-05, 0.9866, 6.964e-05, 0.9866, 7.849e-05, 0.9866, 8.137e-05, 0.9866, 7.207e-05, 0.9866, 8.137e-05, 0.9866, 8.458e-05, 0.9865, 7.5e-05, 0.9866, 7.207e-05, 0.9865, 7.5e-05, 0.9865, 6.626e-05, 0.9866, 6.399e-05, 0.9866, 7.207e-05, 0.9866, 6.399e-05, 0.9866, 6.226e-05, 0.9866, 6.964e-05, 0.9863, 5.129e-05, 0.9863, 4.982e-05, 0.9863, 4.509e-05, 0.9863, 4.61e-05, 0.9863, 5.129e-05, 0.9863, 4.61e-05, 0.9864, 4.789e-05, 0.9864, 5.242e-05, 0.9863, 5.129e-05, 0.9864, 5.242e-05, 0.9864, 5.704e-05, 0.9863, 5.676e-05, 0.9863, 5.129e-05, 0.9863, 5.676e-05, 0.9863, 5.498e-05, 0.9863, 4.982e-05, 0.9866, 5.779e-05, 0.9866, 5.632e-05, 0.9866, 5.705e-05, 0.9866, 5.461e-05, 0.9866, 5.779e-05, 0.9866, 5.461e-05, 0.9865, 5.216e-05, 0.9865, 5.925e-05, 0.9866, 5.779e-05, 0.9865, 5.925e-05, 0.9865, 6.626e-05, 0.9866, 6.11e-05, 0.9866, 5.779e-05, 0.9866, 6.11e-05, 0.9866, 5.655e-05, 0.9866, 5.632e-05, 0.9867, 6.267e-05, 0.9867, 5.901e-05, 0.9867, 5.281e-05, 0.9867, 5.936e-05, 0.9867, 6.267e-05, 0.9867, 5.936e-05, 0.9867, 9.66e-05, 0.9867, 9.884e-05, 0.9867, 6.267e-05, 0.9867, 9.884e-05, 0.9867, 0.0001015, 0.9867, 6.661e-05, 0.9867, 6.267e-05, 0.9867, 6.661e-05, 0.9867, 6.358e-05, 0.9867, 5.901e-05, 0.9858, 0.0004168, 0.9859, 0.0006798, 0.9856, 0.001055, 0.9855, 0.0006091, 0.9858, 0.0004168, 0.9855, 0.0006091, 0.9858, 0.0001837, 0.9859, 0.00015, 0.9858, 0.0004168, 0.9859, 0.00015, 0.9861, 0.0001247, 0.986, 0.0002698, 0.9858, 0.0004168, 0.986, 0.0002698, 0.9862, 0.000322, 0.9859, 0.0006798, 0.4972, 0.0107, 0.4975, 0.00158, 0.8619, 0.00163, 0.8626, 0.01079, 0.4972, 0.0107, 0.8626, 0.01079, 0.8626, 0.1372, 0.4974, 0.1372, 0.4972, 0.0107, 0.4974, 0.1372, 0.1319, 0.1371, 0.1311, 0.01059, 0.4972, 0.0107, 0.1311, 0.01059, 0.1313, 0.001262, 0.4975, 0.00158, 0.4988, 0.4985, 0.4974, 0.1372, 0.8626, 0.1372, 0.8626, 0.4988, 0.4988, 0.4985, 0.8626, 0.4988, 0.8627, 0.8608, 0.5002, 0.8601, 0.4988, 0.4985, 0.5002, 0.8601, 0.1375, 0.8594, 0.1347, 0.4981, 0.4988, 0.4985, 0.1347, 0.4981, 0.1319, 0.1371, 0.4974, 0.1372, 0.9863, 0.0002134, 0.9863, 0.0003466, 0.9862, 0.000322, 0.986, 0.0002698, 0.9863, 0.0002134, 0.986, 0.0002698, 0.9861, 0.0001247, 0.9863, 0.0001133, 0.9863, 0.0002134, 0.9863, 0.0001133, 0.9866, 0.0001091, 0.9866, 0.0002046, 0.9863, 0.0002134, 0.9866, 0.0002046, 0.9866, 0.0003317, 0.9863, 0.0003466, 0.985, 0.0008013, 0.9851, 0.001406, 0.8619, 0.00163, 0.9844, 0.0009935, 0.985, 0.0008013, 0.9844, 0.0009935, 0.9856, 0.000258, 0.9857, 0.0002202, 0.985, 0.0008013, 0.9857, 0.0002202, 0.9858, 0.0001837, 0.9855, 0.0006091, 0.985, 0.0008013, 0.9855, 0.0006091, 0.9856, 0.001055, 0.9851, 0.001406, 0.9867, 0.0002003, 0.9867, 0.0002953, 0.9866, 0.0003317, 0.9866, 0.0002046, 0.9867, 0.0002003, 0.9866, 0.0002046, 0.9866, 0.0001091, 0.9867, 0.000105, 0.9867, 0.0002003, 0.9867, 0.000105, 0.9867, 0.0001015, 0.9867, 0.0001986, 0.9867, 0.0002003, 0.9867, 0.0001986, 0.9867, 0.0002951, 0.9867, 0.0002953, 0.5005, 0.9875, 0.5002, 0.8601, 0.8627, 0.8608, 0.8626, 0.9884, 0.5005, 0.9875, 0.8626, 0.9884, 0.8623, 0.9987, 0.5003, 0.9979, 0.5005, 0.9875, 0.5003, 0.9979, 0.1381, 0.9971, 0.1383, 0.9867, 0.5005, 0.9875, 0.1383, 0.9867, 0.1375, 0.8594, 0.5002, 0.8601])
me_cube_001.materials.append(None)
me_cube_001.materials.append(mat_material_001)
me_cube_001.use_remesh_preserve_volume = False
me_cube_001.use_remesh_preserve_attributes = False
me_cube_001.use_mirror_vertex_groups = False
me_cube_001.update()

# ---- objects
ob_cube_001 = bpy.data.objects.new('Cube.001', me_cube_001)

# ---- transforms, parenting, visibility, modifiers, constraints
ob_cube_001.location = (-0.1612, 0.0003245, -0.01122)
ob_cube_001.lineart.crease_threshold = 0.0

# ---- collection membership
col_collection_1.objects.link(ob_cube_001)

# ---- scene / render settings (as saved in the file)
scene.frame_start = 1; scene.frame_end = 250; scene.frame_set(1)
scene.render.engine = 'BLENDER_EEVEE_NEXT'
scene.render.resolution_percentage = 50
scene.render.dither_intensity = 0.0
scene.cycles.use_denoising = False
scene.cycles.samples = 128
scene.cycles.sampling_pattern = 'TABULATED_SOBOL'
scene.cycles.light_sampling_threshold = 0.0
scene.cycles.use_adaptive_sampling = False
scene.cycles.use_light_tree = False
scene.cycles.blur_glossy = 0.0
scene.cycles.sample_clamp_indirect = 0.0
scene.view_settings.view_transform = 'Standard'
bpy.context.view_layer.update()

# ---- added for rendering (the .blend has no active camera and no usable light): camera, sun
cam_auto = bpy.data.cameras.new('AutoCamera')
cam_auto.lens = 50.0
cam_auto.sensor_width = 36.0
cam_auto.clip_end = 1000.0
ob_auto_camera = bpy.data.objects.new('AutoCamera', cam_auto)
scene.collection.objects.link(ob_auto_camera)
ob_auto_camera.location = (2.35567, -3.05795, 2.04104)
ob_auto_camera.rotation_euler = (1.09748, -7.21219e-08, 0.694738)
scene.camera = ob_auto_camera
light_auto_sun = bpy.data.lights.new('AutoSun', 'SUN')
light_auto_sun.energy = 3.0
light_auto_sun.angle = 0.0523599
ob_auto_sun = bpy.data.objects.new('AutoSun', light_auto_sun)
scene.collection.objects.link(ob_auto_sun)
ob_auto_sun.rotation_euler = (0.872665, 0.174533, 0.523599)
bpy.context.view_layer.update()
